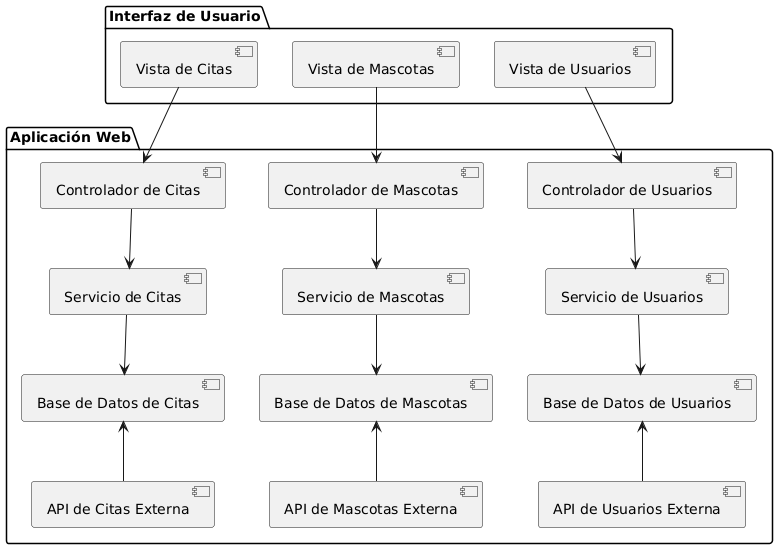

The diagram above was rendered by PlantUML. Its source (embedded in the PNG):
@startuml
package "Aplicación Web" {
    [Controlador de Citas] --> [Servicio de Citas]
    [Controlador de Mascotas] --> [Servicio de Mascotas]
    [Controlador de Usuarios] --> [Servicio de Usuarios]
    
    [Servicio de Citas] --> [Base de Datos de Citas]
    [Servicio de Mascotas] --> [Base de Datos de Mascotas]
    [Servicio de Usuarios] --> [Base de Datos de Usuarios]
    
    [Base de Datos de Citas] <-- [API de Citas Externa]
    [Base de Datos de Mascotas] <-- [API de Mascotas Externa]
    [Base de Datos de Usuarios] <-- [API de Usuarios Externa]
}

package "Interfaz de Usuario" {
    [Vista de Citas] --> [Controlador de Citas]
    [Vista de Mascotas] --> [Controlador de Mascotas]
    [Vista de Usuarios] --> [Controlador de Usuarios]
}
@enduml